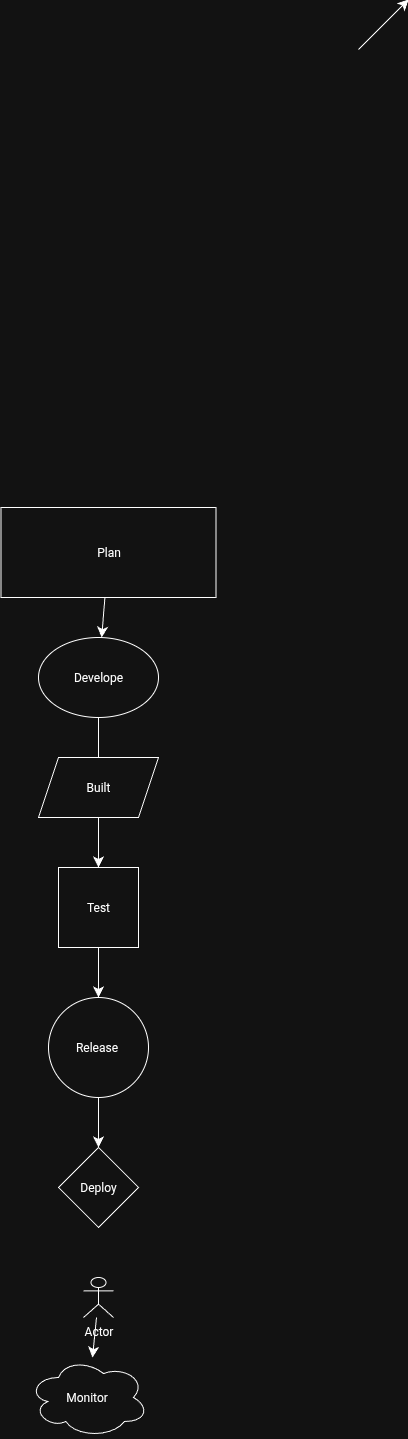

The diagram above was exported from draw.io. Its source (the exported page's mxGraphModel, read from the mxfile embedded in the PNG):
<mxGraphModel dx="644" dy="3963" grid="1" gridSize="10" guides="1" tooltips="1" connect="1" arrows="1" fold="1" page="1" pageScale="1" pageWidth="850" pageHeight="1100" math="0" shadow="0">
  <root>
    <mxCell id="0" />
    <mxCell id="1" parent="0" />
    <mxCell id="RPv9BIPe88u1D4gTkegg-22" value="" style="edgeStyle=none;curved=1;rounded=0;orthogonalLoop=1;jettySize=auto;html=1;fontSize=12;startSize=8;endSize=8;" edge="1" parent="1" source="RPv9BIPe88u1D4gTkegg-2" target="RPv9BIPe88u1D4gTkegg-3">
      <mxGeometry relative="1" as="geometry" />
    </mxCell>
    <mxCell id="RPv9BIPe88u1D4gTkegg-2" value="Plan" style="rounded=0;whiteSpace=wrap;html=1;" vertex="1" parent="1">
      <mxGeometry x="352.5" y="-1090" width="215" height="90" as="geometry" />
    </mxCell>
    <mxCell id="RPv9BIPe88u1D4gTkegg-24" value="" style="edgeStyle=none;curved=1;rounded=0;orthogonalLoop=1;jettySize=auto;html=1;fontSize=12;startSize=8;endSize=8;" edge="1" parent="1" source="RPv9BIPe88u1D4gTkegg-3" target="RPv9BIPe88u1D4gTkegg-13">
      <mxGeometry relative="1" as="geometry" />
    </mxCell>
    <mxCell id="RPv9BIPe88u1D4gTkegg-3" value="Develope" style="ellipse;whiteSpace=wrap;html=1;" vertex="1" parent="1">
      <mxGeometry x="390" y="-960" width="120" height="80" as="geometry" />
    </mxCell>
    <mxCell id="RPv9BIPe88u1D4gTkegg-4" value="Built" style="shape=parallelogram;perimeter=parallelogramPerimeter;whiteSpace=wrap;html=1;fixedSize=1;" vertex="1" parent="1">
      <mxGeometry x="390" y="-840" width="120" height="60" as="geometry" />
    </mxCell>
    <mxCell id="RPv9BIPe88u1D4gTkegg-26" value="" style="edgeStyle=none;curved=1;rounded=0;orthogonalLoop=1;jettySize=auto;html=1;fontSize=12;startSize=8;endSize=8;" edge="1" parent="1" source="RPv9BIPe88u1D4gTkegg-6" target="RPv9BIPe88u1D4gTkegg-15">
      <mxGeometry relative="1" as="geometry" />
    </mxCell>
    <mxCell id="RPv9BIPe88u1D4gTkegg-6" value="Release&amp;nbsp;" style="ellipse;whiteSpace=wrap;html=1;aspect=fixed;" vertex="1" parent="1">
      <mxGeometry x="400" y="-600" width="100" height="100" as="geometry" />
    </mxCell>
    <mxCell id="RPv9BIPe88u1D4gTkegg-7" value="Monitor&amp;nbsp;" style="ellipse;shape=cloud;whiteSpace=wrap;html=1;" vertex="1" parent="1">
      <mxGeometry x="380" y="-240" width="120" height="80" as="geometry" />
    </mxCell>
    <mxCell id="RPv9BIPe88u1D4gTkegg-28" value="" style="edgeStyle=none;curved=1;rounded=0;orthogonalLoop=1;jettySize=auto;html=1;fontSize=12;startSize=8;endSize=8;" edge="1" parent="1" source="RPv9BIPe88u1D4gTkegg-8" target="RPv9BIPe88u1D4gTkegg-7">
      <mxGeometry relative="1" as="geometry" />
    </mxCell>
    <mxCell id="RPv9BIPe88u1D4gTkegg-8" value="Actor" style="shape=umlActor;verticalLabelPosition=bottom;verticalAlign=top;html=1;outlineConnect=0;" vertex="1" parent="1">
      <mxGeometry x="435" y="-320" width="30" height="40" as="geometry" />
    </mxCell>
    <mxCell id="RPv9BIPe88u1D4gTkegg-25" value="" style="edgeStyle=none;curved=1;rounded=0;orthogonalLoop=1;jettySize=auto;html=1;fontSize=12;startSize=8;endSize=8;" edge="1" parent="1" source="RPv9BIPe88u1D4gTkegg-13" target="RPv9BIPe88u1D4gTkegg-6">
      <mxGeometry relative="1" as="geometry" />
    </mxCell>
    <mxCell id="RPv9BIPe88u1D4gTkegg-13" value="Test" style="whiteSpace=wrap;html=1;aspect=fixed;" vertex="1" parent="1">
      <mxGeometry x="410" y="-730" width="80" height="80" as="geometry" />
    </mxCell>
    <mxCell id="RPv9BIPe88u1D4gTkegg-15" value="Deploy" style="rhombus;whiteSpace=wrap;html=1;" vertex="1" parent="1">
      <mxGeometry x="410" y="-450" width="80" height="80" as="geometry" />
    </mxCell>
    <mxCell id="RPv9BIPe88u1D4gTkegg-16" value="" style="endArrow=classic;html=1;rounded=0;fontSize=12;startSize=8;endSize=8;curved=1;" edge="1" parent="1">
      <mxGeometry width="50" height="50" relative="1" as="geometry">
        <mxPoint x="710" y="-1548" as="sourcePoint" />
        <mxPoint x="760" y="-1598" as="targetPoint" />
      </mxGeometry>
    </mxCell>
  </root>
</mxGraphModel>